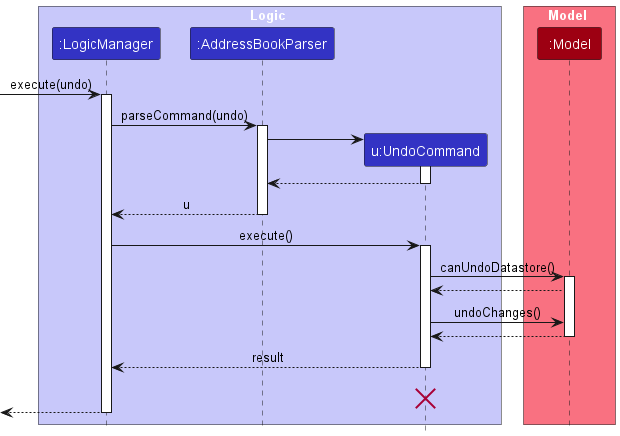

The diagram above was rendered by PlantUML. Its source (embedded in the PNG):
@startuml
!include style.puml
skinparam ArrowFontStyle plain

box Logic LOGIC_COLOR_T1
participant ":LogicManager" as LogicManager LOGIC_COLOR
participant ":AddressBookParser" as AddressBookParser LOGIC_COLOR
participant "u:UndoCommand" as UndoCommand LOGIC_COLOR
end box

box Model MODEL_COLOR_T1
participant ":Model" as Model MODEL_COLOR
end box
[-> LogicManager : execute(undo)
activate LogicManager

LogicManager -> AddressBookParser : parseCommand(undo)
activate AddressBookParser

create UndoCommand
AddressBookParser -> UndoCommand
activate UndoCommand

UndoCommand --> AddressBookParser
deactivate UndoCommand

AddressBookParser --> LogicManager : u
deactivate AddressBookParser

LogicManager -> UndoCommand : execute()
activate UndoCommand

UndoCommand -> Model : canUndoDatastore()
activate Model

Model --> UndoCommand
UndoCommand -> Model : undoChanges()
Model --> UndoCommand
deactivate Model

UndoCommand --> LogicManager : result
deactivate UndoCommand
UndoCommand -[hidden]-> LogicManager : result
destroy UndoCommand

[<--LogicManager
deactivate LogicManager
@enduml